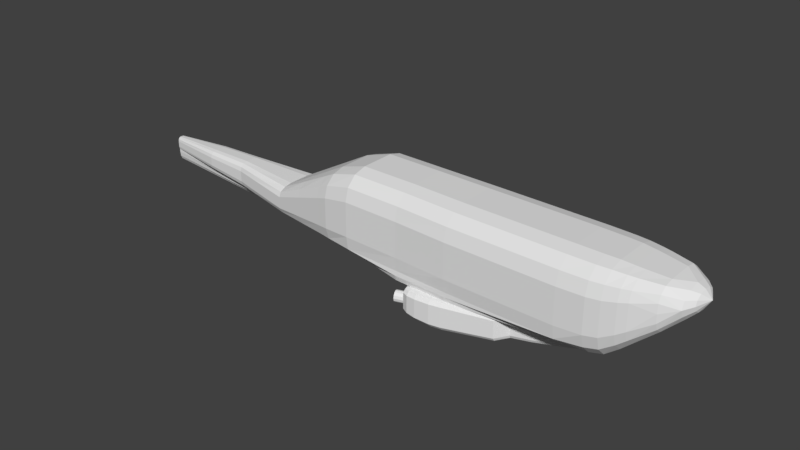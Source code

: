 # Source: aw101_001.blend  (saved by Blender 2.79.0; exported with 4.5.12 LTS)
import bpy
from mathutils import Matrix  # noqa: F401  (used for matrix-valued properties, if any)

bpy.ops.wm.read_factory_settings(use_empty=True)
scene = bpy.context.scene
scene.name = 'Scene'

# ---- collections
col_collection_1 = bpy.data.collections.new('Collection 1'); scene.collection.children.link(col_collection_1)

# ---- world
world_world = bpy.data.worlds.new('World'); scene.world = world_world
world_world.color = (0.05088, 0.05088, 0.05088)
world_world.use_sun_shadow = False
world_world.sun_shadow_jitter_overblur = 0.0
world_world.cycles.sampling_method = 'MANUAL'

# ---- meshes
me_cube_002 = bpy.data.meshes.new('Cube.002')
me_cube_002.from_pydata([(3.98, 0.35, 0.0), (3.98, 0.35, 0.205), (4.48, 0.261, 0.1), (3.98, 0.28, -0.205), (3.98, 0.3295, -0.193), (3.98, 0.35, -0.164), (3.31, 0.465, 0.385), (3.31, 0.465, 0.0), (3.31, 0.465, -0.308), (3.31, 0.4378, -0.3624), (3.31, 0.372, -0.385), (2.26, 0.52, -0.57), (2.26, 0.65, 0.57), (2.26, 0.65, 0.0), (2.26, 0.65, -0.456), (2.26, 0.6119, -0.5366), (1.7, 0.6, -0.63), (1.7, 0.75, 0.63), (1.7, 0.75, -0.504), (1.7, 0.7061, -0.5931), (0.0, 1.176, -0.755), (0.0, 1.47, -0.604), (0.0, 1.384, -0.7108), (-0.33, 1.232, -0.745), (-0.33, 1.54, 0.0), (-0.33, 1.54, -0.596), (-0.33, 1.45, -0.7014), (-0.77, 1.26, -0.7), (-0.77, 1.575, 0.0), (-0.77, 1.575, -0.56), (-0.77, 1.483, -0.659), (-1.04, 1.248, -0.65), (-1.04, 1.56, -0.52), (-1.04, 1.469, -0.6119), (-1.21, 1.192, -0.605), (-1.21, 1.49, 0.0), (-1.21, 1.49, -0.484), (-1.21, 1.403, -0.5696), (-1.32, 0.928, -0.57), (-1.32, 1.16, 0.0), (-1.32, 1.16, -0.456), (-1.32, 1.092, -0.5366), (1.44, 1.12, -0.524), (1.44, 1.054, -0.6166), (1.44, 0.896, -0.655), (1.7, 0.7061, 0.0891), (1.7, 0.75, 1.788e-07), (1.7, 0.6, 0.126), (0.0, 1.384, 0.1068), (0.0, 1.47, 2.98e-07), (0.0, 1.176, 0.151), (-0.33, 1.45, 0.1054), (-0.33, 1.232, 0.149), (-0.77, 1.483, 0.099), (-0.77, 1.26, 0.14), (-1.04, 1.469, 0.09192), (-1.04, 1.56, 1.192e-07), (-1.04, 1.248, 0.13), (-1.21, 1.403, 0.08556), (-1.21, 1.192, 0.121), (-1.32, 1.092, 0.08061), (-1.32, 0.928, 0.114), (1.44, 0.896, 0.131), (1.44, 1.054, 0.09263), (1.44, 1.12, -5.96e-08), (-1.21, 1.49, -0.242), (-1.217, 1.469, -0.1579), (-1.237, 1.41, -0.09625), (-1.263, 1.33, -0.0737), (-1.29, 1.251, -0.09625), (-1.309, 1.192, -0.1579), (-1.316, 1.171, -0.242), (-1.309, 1.192, -0.3261), (-1.29, 1.251, -0.3877), (-1.263, 1.33, -0.4103), (-1.237, 1.41, -0.3877), (-1.217, 1.469, -0.3261), (-1.481, 1.557, -0.1579), (-1.474, 1.578, -0.242), (-1.501, 1.498, -0.09625), (-1.528, 1.418, -0.0737), (-1.554, 1.339, -0.09625), (-1.574, 1.28, -0.1579), (-1.581, 1.259, -0.242), (-1.574, 1.28, -0.3261), (-1.554, 1.339, -0.3877), (-1.528, 1.418, -0.4103), (-1.501, 1.498, -0.3877), (-1.481, 1.557, -0.3261), (3.98, -0.35, 0.0), (3.98, -0.35, 0.205), (4.48, -0.261, 0.1), (4.48, 0.0, 0.1), (3.98, 0.0, 0.205), (3.98, 0.0, -0.205), (3.98, -0.28, -0.205), (3.98, -0.3295, -0.193), (3.98, -0.35, -0.164), (3.31, -0.465, 0.385), (3.31, -0.465, 0.0), (3.31, -0.465, -0.308), (3.31, -0.4378, -0.3624), (3.31, 0.0, 0.385), (3.31, 0.0, -0.385), (3.31, -0.372, -0.385), (2.26, 0.0, -0.57), (2.26, -0.52, -0.57), (2.26, -0.65, 0.57), (2.26, -0.65, 0.0), (2.26, -0.65, -0.456), (2.26, -0.6119, -0.5366), (2.26, 0.0, 0.57), (1.7, 0.0, -0.63), (1.7, -0.6, -0.63), (1.7, -0.75, 0.63), (1.7, -0.75, -0.504), (1.7, -0.7061, -0.5931), (1.7, 0.0, 0.63), (0.0, 0.0, -0.755), (0.0, -1.176, -0.755), (0.0, -1.47, -0.604), (0.0, -1.384, -0.7108), (-0.33, 0.0, -0.745), (-0.33, -1.232, -0.745), (-0.33, -1.54, 0.0), (-0.33, -1.54, -0.596), (-0.33, -1.45, -0.7014), (-0.77, 0.0, -0.7), (-0.77, -1.26, -0.7), (-0.77, -1.575, 0.0), (-0.77, -1.575, -0.56), (-0.77, -1.483, -0.659), (-1.04, 0.0, -0.65), (-1.04, -1.248, -0.65), (-1.04, -1.56, -0.52), (-1.04, -1.469, -0.6119), (-1.21, 0.0, -0.605), (-1.21, -1.192, -0.605), (-1.21, -1.49, 0.0), (-1.21, -1.49, -0.484), (-1.21, -1.403, -0.5696), (-1.32, 0.0, -0.57), (-1.32, -0.928, -0.57), (-1.32, -1.16, 0.0), (-1.32, -1.16, -0.456), (-1.32, -1.092, -0.5366), (1.44, -1.12, -0.524), (1.44, -1.054, -0.6166), (1.44, 0.0, -0.655), (1.44, -0.896, -0.655), (1.7, -0.7061, 0.0891), (1.7, -0.75, 1.788e-07), (1.7, -0.6, 0.126), (0.0, -1.384, 0.1068), (0.0, -1.47, 2.98e-07), (0.0, -1.176, 0.151), (-0.33, -1.45, 0.1054), (-0.33, -1.232, 0.149), (-0.77, -1.483, 0.099), (-0.77, -1.26, 0.14), (-1.04, -1.469, 0.09192), (-1.04, -1.56, 1.192e-07), (-1.04, -1.248, 0.13), (-1.21, -1.403, 0.08556), (-1.21, -1.192, 0.121), (-1.32, -1.092, 0.08061), (-1.32, -0.928, 0.114), (1.44, -0.896, 0.131), (1.44, -1.054, 0.09263), (1.44, -1.12, -5.96e-08), (-1.21, -1.49, -0.242), (-1.217, -1.469, -0.1579), (-1.237, -1.41, -0.09625), (-1.263, -1.33, -0.0737), (-1.29, -1.251, -0.09625), (-1.309, -1.192, -0.1579), (-1.316, -1.171, -0.242), (-1.309, -1.192, -0.3261), (-1.29, -1.251, -0.3877), (-1.263, -1.33, -0.4103), (-1.237, -1.41, -0.3877), (-1.217, -1.469, -0.3261), (-1.481, -1.557, -0.1579), (-1.474, -1.578, -0.242), (-1.501, -1.498, -0.09625), (-1.528, -1.418, -0.0737), (-1.554, -1.339, -0.09625), (-1.574, -1.28, -0.1579), (-1.581, -1.259, -0.242), (-1.574, -1.28, -0.3261), (-1.554, -1.339, -0.3877), (-1.528, -1.418, -0.4103), (-1.501, -1.498, -0.3877), (-1.481, -1.557, -0.3261), (1.7, 0.0, 0.126), (0.0, 0.0, 0.151), (-0.33, 0.0, 0.149), (-0.77, 0.0, 0.14), (-1.04, 0.0, 0.13), (-1.21, 0.0, 0.121), (-1.32, 0.0, 0.114), (1.44, 0.0, 0.131)], [], [(0, 1, 2), (2, 3, 4), (3, 92, 94), (5, 0, 2), (2, 4, 5), (92, 3, 2), (2, 1, 93, 92), (8, 7, 0, 5), (10, 3, 94, 103), (7, 6, 1, 0), (13, 12, 6, 7), (11, 10, 103, 105), (14, 13, 7, 8), (4, 9, 8, 5), (3, 10, 9, 4), (1, 6, 102, 93), (18, 46, 13, 14), (16, 11, 105, 112), (46, 17, 12, 13), (9, 15, 14, 8), (10, 11, 15, 9), (6, 12, 111, 102), (44, 16, 112, 148), (42, 64, 46, 18), (15, 19, 18, 14), (11, 16, 19, 15), (12, 17, 117, 111), (25, 24, 49, 21), (23, 20, 118, 122), (43, 22, 21, 42), (44, 20, 22, 43), (27, 23, 122, 127), (29, 28, 24, 25), (22, 26, 25, 21), (20, 23, 26, 22), (32, 56, 28, 29), (31, 27, 127, 132), (26, 30, 29, 25), (23, 27, 30, 26), (34, 31, 132, 136), (36, 65, 32), (30, 33, 32, 29), (27, 31, 33, 30), (74, 36, 40), (38, 34, 136, 141), (33, 37, 36, 32), (31, 34, 37, 33), (37, 41, 40, 36), (34, 38, 41, 37), (16, 44, 43, 19), (19, 43, 42, 18), (21, 49, 64, 42), (20, 44, 148, 118), (62, 47, 45, 63), (63, 45, 46, 64), (51, 48, 49, 24), (52, 50, 48, 51), (54, 52, 51, 53), (53, 51, 24, 28), (55, 53, 28, 56), (57, 54, 53, 55), (59, 57, 55, 58), (58, 55, 56, 35), (60, 58, 35, 39), (61, 59, 58, 60), (48, 63, 64, 49), (50, 62, 63, 48), (36, 76, 65), (77, 78, 88, 87, 86, 85, 84, 83, 82, 81, 80, 79), (75, 87, 88, 76), (65, 78, 77, 66), (72, 84, 85, 73), (69, 81, 82, 70), (76, 88, 78, 65), (66, 77, 79, 67), (73, 85, 86, 74), (70, 82, 83, 71), (67, 79, 80, 68), (74, 86, 87, 75), (71, 83, 84, 72), (68, 80, 81, 69), (68, 39, 35), (75, 76, 36), (32, 65, 56), (56, 65, 35), (74, 75, 36), (66, 35, 65), (66, 67, 35), (68, 35, 67), (68, 69, 39), (69, 70, 39), (74, 40, 73), (72, 73, 40), (71, 72, 40), (70, 71, 39), (40, 39, 71), (89, 91, 90), (91, 96, 95), (95, 94, 92), (97, 91, 89), (91, 97, 96), (92, 91, 95), (91, 92, 93, 90), (100, 97, 89, 99), (104, 103, 94, 95), (99, 89, 90, 98), (108, 99, 98, 107), (106, 105, 103, 104), (109, 100, 99, 108), (96, 97, 100, 101), (95, 96, 101, 104), (90, 93, 102, 98), (115, 109, 108, 151), (113, 112, 105, 106), (151, 108, 107, 114), (101, 100, 109, 110), (104, 101, 110, 106), (98, 102, 111, 107), (149, 148, 112, 113), (146, 115, 151, 169), (110, 109, 115, 116), (106, 110, 116, 113), (107, 111, 117, 114), (125, 120, 154, 124), (123, 122, 118, 119), (147, 146, 120, 121), (149, 147, 121, 119), (128, 127, 122, 123), (130, 125, 124, 129), (121, 120, 125, 126), (119, 121, 126, 123), (134, 130, 129, 161), (133, 132, 127, 128), (126, 125, 130, 131), (123, 126, 131, 128), (137, 136, 132, 133), (139, 134, 170), (131, 130, 134, 135), (128, 131, 135, 133), (179, 144, 139), (142, 141, 136, 137), (135, 134, 139, 140), (133, 135, 140, 137), (140, 139, 144, 145), (137, 140, 145, 142), (113, 116, 147, 149), (116, 115, 146, 147), (120, 146, 169, 154), (119, 118, 148, 149), (167, 168, 150, 152), (168, 169, 151, 150), (156, 124, 154, 153), (157, 156, 153, 155), (159, 158, 156, 157), (158, 129, 124, 156), (160, 161, 129, 158), (162, 160, 158, 159), (164, 163, 160, 162), (163, 138, 161, 160), (165, 143, 138, 163), (166, 165, 163, 164), (153, 154, 169, 168), (155, 153, 168, 167), (139, 170, 181), (182, 184, 185, 186, 187, 188, 189, 190, 191, 192, 193, 183), (180, 181, 193, 192), (170, 171, 182, 183), (177, 178, 190, 189), (174, 175, 187, 186), (181, 170, 183, 193), (171, 172, 184, 182), (178, 179, 191, 190), (175, 176, 188, 187), (172, 173, 185, 184), (179, 180, 192, 191), (176, 177, 189, 188), (173, 174, 186, 185), (173, 138, 143), (180, 139, 181), (134, 161, 170), (161, 138, 170), (179, 139, 180), (171, 170, 138), (171, 138, 172), (173, 172, 138), (173, 143, 174), (174, 143, 175), (179, 178, 144), (177, 144, 178), (176, 144, 177), (175, 143, 176), (144, 176, 143), (46, 45, 17), (45, 47, 17), (151, 114, 150), (150, 114, 152), (194, 152, 114, 117), (117, 17, 47, 194), (47, 62, 201, 194), (152, 194, 201, 167), (167, 201, 195, 155), (62, 50, 195, 201), (50, 52, 196, 195), (52, 54, 197, 196), (54, 57, 198, 197), (57, 59, 199, 198), (199, 59, 61, 200), (164, 199, 200, 166), (162, 198, 199, 164), (159, 197, 198, 162), (157, 196, 197, 159), (155, 195, 196, 157), (40, 41, 60, 39), (41, 38, 61, 60), (141, 200, 61, 38), (141, 142, 166, 200), (145, 165, 166, 142), (144, 143, 165, 145)])
me_cube_002.use_remesh_preserve_volume = False
me_cube_002.use_remesh_preserve_attributes = False
me_cube_002.use_mirror_vertex_groups = False
me_cube_002.update()
me_cylinder_002 = bpy.data.meshes.new('Cylinder.002')
me_cylinder_002.from_pydata([(9.537e-07, 0.21, -8.742e-09), (9.537e-07, 0.1819, -0.14), (9.537e-07, 0.105, -0.2425), (9.537e-07, -4.951e-08, -0.28), (9.537e-07, -0.105, -0.2425), (9.537e-07, -0.1819, -0.14), (-5.11, -0.21, 0.37), (9.537e-07, -0.21, -7.55e-08), (9.537e-07, -0.21, 0.14), (-5.11, -0.105, 0.6125), (9.537e-07, -0.105, 0.2425), (-5.11, -1.423e-07, 0.65), (9.537e-07, -1.38e-07, 0.28), (-5.11, 0.105, 0.6125), (9.537e-07, 0.105, 0.2425), (8.941e-07, 0.21, 0.14), (-5.11, 0.21, 0.37), (-5.11, 0.1819, 0.23), (-5.11, 0.105, 0.1275), (-5.11, -5.383e-08, 0.09), (-5.11, -0.105, 0.1275), (-5.11, -0.1819, 0.23), (-5.11, -0.21, 0.51), (-5.11, 0.21, 0.51), (-8.34, -0.0588, 0.8499), (-8.34, -1.128e-07, 0.8874), (-8.34, 0.0588, 0.8499), (-8.34, 0.1176, 0.7474), (-8.34, 0.1176, 0.6074), (-8.34, -0.0588, 0.3649), (-8.34, -0.1018, 0.4674), (-8.34, -6.33e-08, 0.3274), (-8.34, 0.0588, 0.3649), (-8.34, 0.1018, 0.4674), (-8.34, -0.1176, 0.6074), (-8.34, -0.1176, 0.7474)], [], [(16, 0, 1, 17), (17, 1, 2, 18), (18, 2, 3, 19), (19, 3, 4, 20), (20, 4, 5, 21), (21, 5, 7, 6), (6, 7, 8, 22), (22, 8, 10, 9), (9, 10, 12, 11), (11, 12, 14, 13), (1, 0, 15, 14, 12, 10, 8, 7, 5, 4, 3, 2), (13, 14, 15, 23), (23, 15, 0, 16), (18, 19, 31, 32), (28, 33, 32, 31, 29, 30, 34, 35, 24, 25, 26, 27), (23, 16, 28, 27), (6, 22, 35, 34), (9, 11, 25, 24), (17, 18, 32, 33), (20, 21, 30, 29), (22, 9, 24, 35), (16, 17, 33, 28), (19, 20, 29, 31), (13, 23, 27, 26), (11, 13, 26, 25), (21, 6, 34, 30)])
me_cylinder_002.use_remesh_preserve_volume = False
me_cylinder_002.use_remesh_preserve_attributes = False
me_cylinder_002.use_mirror_vertex_groups = False
me_cylinder_002.update()
me_cube = bpy.data.meshes.new('Cube')
me_cube.from_pydata([(-11.69, -0.056, -1.32), (-11.69, -0.14, -1.188), (-11.69, -0.098, -1.302), (-11.69, -0.1287, -1.254), (-11.69, -0.14, -1.012), (-11.69, -0.056, -0.88), (-11.69, -0.1287, -0.946), (-11.69, -0.098, -0.8977), (6.17, -0.3475, -0.4824), (6.17, -0.6019, -0.325), (6.17, -0.695, -0.11), (6.17, -0.3475, 0.2624), (6.17, -0.6019, 0.105), (5.72, -0.6755, -0.8569), (5.72, -0.871, -0.712), (5.72, -0.9471, -0.514), (5.72, -0.386, 0.41), (5.72, -0.386, -0.91), (5.72, -0.6755, 0.3569), (5.72, -0.871, 0.212), (5.72, -0.9471, 0.014), (5.11, -0.819, -1.373), (5.11, -1.076, -1.162), (5.11, -1.17, -0.874), (5.11, -0.468, 0.47), (5.11, -0.468, -1.45), (5.11, -0.819, 0.3928), (5.11, -1.076, 0.182), (5.11, -1.17, -0.106), (4.86, -0.8645, -1.588), (4.86, -1.136, -1.35), (4.86, -1.235, -1.024), (4.86, -0.494, 0.495), (4.86, -0.494, -1.675), (4.86, -0.8645, 0.4078), (4.86, -1.136, 0.1695), (4.86, -1.235, -0.156), (4.48, -0.9135, -1.87), (4.48, -1.2, -1.595), (4.48, -1.305, -1.22), (4.48, -0.522, 0.53), (4.48, -0.522, -1.97), (4.48, -0.9135, 0.4295), (4.48, -1.2, 0.155), (4.48, -1.305, -0.22), (4.09, -0.9485, -1.955), (4.09, -1.246, -1.67), (4.09, -1.355, -1.28), (4.09, -0.542, 0.54), (4.09, -0.542, -2.06), (4.09, -0.9485, 0.4355), (4.09, -1.246, 0.15), (4.09, -1.355, -0.24), (3.31, -0.966, -2.008), (3.31, -1.33, -1.715), (3.31, -1.38, -1.314), (3.31, -0.552, 0.555), (3.31, -0.552, -2.115), (3.31, -0.966, 0.4477), (3.31, -1.269, 0.1545), (3.31, -1.38, -0.246), (0.0, -1.317, -1.963), (0.0, -1.33, -1.671), (0.0, -1.38, -1.272), (0.0, -0.552, 0.59), (0.0, -0.552, -2.07), (0.0, -0.966, 0.4831), (0.0, -1.269, 0.191), (0.0, -1.38, -0.208), (-1.63, -1.282, -1.933), (-1.63, -1.3, -1.641), (-1.63, -1.33, -1.242), (-1.63, -0.532, 0.62), (-1.63, -0.532, -2.04), (-1.63, -0.931, 0.5131), (-1.63, -1.223, 0.221), (-1.63, -1.33, -0.178), (-3.35, -0.931, -1.885), (-3.35, -1.28, -1.597), (-3.35, -1.33, -1.204), (-3.35, -0.532, 0.63), (-3.35, -0.532, -1.99), (-3.35, -0.931, 0.5247), (-3.35, -1.223, 0.237), (-3.35, -1.33, -0.156), (-4.18, -0.882, -1.842), (-4.18, -1.159, -1.589), (-4.18, -1.26, -1.242), (-4.18, -0.504, 0.375), (-4.18, -0.504, -1.935), (-4.18, -0.882, 0.2822), (-4.18, -1.159, 0.0285), (-4.18, -1.26, -0.318), (-4.54, -0.833, -1.816), (-4.54, -1.094, -1.588), (-4.54, -1.19, -1.276), (-4.54, -0.476, 0.18), (-4.54, -0.476, -1.9), (-4.54, -0.833, 0.0964), (-4.54, -1.094, -0.132), (-4.54, -1.19, -0.444), (-5.46, -0.7105, -1.774), (-5.46, -0.9334, -1.609), (-5.46, -1.015, -1.382), (-5.46, -0.406, -0.325), (-5.46, -0.406, -1.835), (-5.46, -0.7105, -0.3857), (-5.46, -0.9334, -0.5515), (-5.46, -1.015, -0.778), (-6.43, -0.581, -1.728), (-6.43, -0.7633, -1.628), (-6.43, -0.83, -1.492), (-6.43, -0.332, -0.855), (-6.43, -0.332, -1.765), (-6.43, -0.581, -0.8916), (-6.43, -0.7633, -0.9915), (-6.43, -0.83, -1.128), (-7.77, -0.4025, -1.64), (-7.77, -0.5288, -1.544), (-7.77, -0.575, -1.414), (-7.77, -0.23, -0.805), (-7.77, -0.23, -1.675), (-7.77, -0.4025, -0.84), (-7.77, -0.5288, -0.9355), (-7.77, -0.575, -1.066), (-8.46, -0.3115, -1.586), (-8.46, -0.4092, -1.494), (-8.46, -0.445, -1.368), (-8.46, -0.178, -0.78), (-8.46, -0.178, -1.62), (-8.46, -0.3115, -0.8138), (-8.46, -0.4092, -0.906), (-8.46, -0.445, -1.032), (-9.87, -0.2625, -1.429), (-9.87, -0.3449, -1.357), (-9.87, -0.375, -1.26), (-9.87, -0.15, -0.805), (-9.87, -0.15, -1.455), (-9.87, -0.2625, -0.8311), (-9.87, -0.3449, -0.9025), (-9.87, -0.375, -1.0), (6.37, -0.2171, 0.1882), (6.37, -0.3761, 0.08543), (6.37, -0.4343, -0.055), (6.37, -0.3761, -0.1954), (6.37, -0.2171, -0.2982), (-1.63, -1.321, -1.787), (0.0, -1.339, -1.817), (5.72, -0.965, -0.25), (4.48, -0.261, -1.97), (-11.69, 0.056, -1.32), (-11.69, 0.14, -1.188), (-11.69, 0.098, -1.302), (-11.69, 0.1287, -1.254), (-11.69, 0.14, -1.012), (-11.69, 0.056, -0.88), (-11.69, 0.1287, -0.946), (-11.69, 0.098, -0.8977), (6.17, 0.0, -0.54), (6.17, 0.0, 0.32), (6.17, 0.3475, -0.4824), (6.17, 0.6019, -0.325), (6.17, 0.695, -0.11), (6.17, 0.3475, 0.2624), (6.17, 0.6019, 0.105), (5.72, 0.6755, -0.8569), (5.72, 0.871, -0.712), (5.72, 0.9471, -0.514), (5.72, 0.386, 0.41), (5.72, 0.386, -0.91), (5.72, 0.6755, 0.3569), (5.72, 0.871, 0.212), (5.72, 0.9471, 0.014), (5.11, 0.819, -1.373), (5.11, 1.076, -1.162), (5.11, 1.17, -0.874), (5.11, 0.468, 0.47), (5.11, 0.468, -1.45), (5.11, 0.819, 0.3928), (5.11, 1.076, 0.182), (5.11, 1.17, -0.106), (4.86, 0.8645, -1.588), (4.86, 1.136, -1.35), (4.86, 1.235, -1.024), (4.86, 0.494, 0.495), (4.86, 0.494, -1.675), (4.86, 0.8645, 0.4078), (4.86, 1.136, 0.1695), (4.86, 1.235, -0.156), (4.48, 0.9135, -1.87), (4.48, 1.2, -1.595), (4.48, 1.305, -1.22), (4.48, 0.522, 0.53), (4.48, 0.522, -1.97), (4.48, 0.9135, 0.4295), (4.48, 1.2, 0.155), (4.48, 1.305, -0.22), (4.09, 0.9485, -1.955), (4.09, 1.246, -1.67), (4.09, 1.355, -1.28), (4.09, 0.542, 0.54), (4.09, 0.542, -2.06), (4.09, 0.9485, 0.4355), (4.09, 1.246, 0.15), (4.09, 1.355, -0.24), (3.31, 0.966, -2.008), (3.31, 1.33, -1.715), (3.31, 1.38, -1.314), (3.31, 0.552, 0.555), (3.31, 0.552, -2.115), (3.31, 0.966, 0.4477), (3.31, 1.269, 0.1545), (3.31, 1.38, -0.246), (0.0, 1.317, -1.963), (0.0, 1.33, -1.671), (0.0, 1.38, -1.272), (0.0, 0.552, 0.59), (0.0, 0.552, -2.07), (0.0, 0.966, 0.4831), (0.0, 1.269, 0.191), (0.0, 1.38, -0.208), (-1.63, 1.282, -1.933), (-1.63, 1.3, -1.641), (-1.63, 1.33, -1.242), (-1.63, 0.532, 0.62), (-1.63, 0.532, -2.04), (-1.63, 0.931, 0.5131), (-1.63, 1.223, 0.221), (-1.63, 1.33, -0.178), (-3.35, 0.931, -1.885), (-3.35, 1.28, -1.597), (-3.35, 1.33, -1.204), (-3.35, 0.532, 0.63), (-3.35, 0.532, -1.99), (-3.35, 0.931, 0.5247), (-3.35, 1.223, 0.237), (-3.35, 1.33, -0.156), (-4.18, 0.882, -1.842), (-4.18, 1.159, -1.589), (-4.18, 1.26, -1.242), (-4.18, 0.504, 0.375), (-4.18, 0.504, -1.935), (-4.18, 0.882, 0.2822), (-4.18, 1.159, 0.0285), (-4.18, 1.26, -0.318), (-4.54, 0.833, -1.816), (-4.54, 1.094, -1.588), (-4.54, 1.19, -1.276), (-4.54, 0.476, 0.18), (-4.54, 0.476, -1.9), (-4.54, 0.833, 0.0964), (-4.54, 1.094, -0.132), (-4.54, 1.19, -0.444), (-5.46, 0.7105, -1.774), (-5.46, 0.9334, -1.609), (-5.46, 1.015, -1.382), (-5.46, 0.406, -0.325), (-5.46, 0.406, -1.835), (-5.46, 0.7105, -0.3857), (-5.46, 0.9334, -0.5515), (-5.46, 1.015, -0.778), (-6.43, 0.581, -1.728), (-6.43, 0.7633, -1.628), (-6.43, 0.83, -1.492), (-6.43, 0.332, -0.855), (-6.43, 0.332, -1.765), (-6.43, 0.581, -0.8916), (-6.43, 0.7633, -0.9915), (-6.43, 0.83, -1.128), (-7.77, 0.4025, -1.64), (-7.77, 0.5288, -1.544), (-7.77, 0.575, -1.414), (-7.77, 0.23, -0.805), (-7.77, 0.23, -1.675), (-7.77, 0.4025, -0.84), (-7.77, 0.5288, -0.9355), (-7.77, 0.575, -1.066), (-8.46, 0.3115, -1.586), (-8.46, 0.4092, -1.494), (-8.46, 0.445, -1.368), (-8.46, 0.178, -0.78), (-8.46, 0.178, -1.62), (-8.46, 0.3115, -0.8138), (-8.46, 0.4092, -0.906), (-8.46, 0.445, -1.032), (-9.87, 0.2625, -1.429), (-9.87, 0.3449, -1.357), (-9.87, 0.375, -1.26), (-9.87, 0.15, -0.805), (-9.87, 0.15, -1.455), (-9.87, 0.2625, -0.8311), (-9.87, 0.3449, -0.9025), (-9.87, 0.375, -1.0), (6.57, 0.0, -1.055e-08), (6.37, 0.0, 0.2259), (6.37, 0.2171, 0.1882), (6.37, 0.3761, 0.08543), (6.37, 0.4343, -0.055), (6.37, 0.3761, -0.1954), (6.37, 0.2171, -0.2982), (6.37, 0.0, -0.3359), (-1.63, 1.321, -1.787), (0.0, 1.339, -1.817), (5.72, 0.965, -0.25), (-11.69, 0.0, -1.32), (-11.69, 0.0, -0.88), (5.72, 0.0, -0.91), (5.72, 0.0, 0.41), (5.11, 0.0, -1.45), (5.11, 0.0, 0.47), (4.86, 0.0, -1.675), (4.86, 0.0, 0.495), (4.48, 0.0, -1.97), (4.48, 0.0, 0.53), (4.09, 0.0, -2.06), (4.09, 0.0, 0.54), (3.31, 0.0, -2.115), (3.31, 0.0, 0.555), (0.0, 0.0, -2.07), (0.0, 0.0, 0.59), (-1.63, 0.0, -2.04), (-1.63, 0.0, 0.62), (-3.35, 0.0, -1.99), (-3.35, 0.0, 0.63), (-4.18, 0.0, -1.935), (-4.18, 0.0, 0.375), (-4.54, 0.0, -1.9), (-4.54, 0.0, 0.18), (-5.46, 0.0, -1.835), (-5.46, 0.0, -0.325), (-6.43, 0.0, -1.765), (-6.43, 0.0, -0.855), (-7.77, 0.0, -1.675), (-7.77, 0.0, -0.805), (-8.46, 0.0, -1.62), (-8.46, 0.0, -0.78), (-9.87, 0.0, -1.455), (-9.87, 0.0, -0.805), (4.48, 0.261, -1.97)], [], [(135, 140, 4, 1), (337, 305, 5, 136), (136, 5, 7, 138), (138, 7, 6, 139), (139, 6, 4, 140), (14, 10, 15), (13, 9, 14), (17, 158, 8), (25, 17, 13, 21), (21, 13, 14, 22), (22, 14, 15, 23), (308, 306, 17, 25), (12, 19, 10), (11, 18, 12), (159, 16, 11), (159, 307, 16), (10, 20, 148), (310, 308, 25, 33), (30, 22, 23, 31), (29, 21, 22, 30), (33, 25, 21, 29), (19, 27, 20), (18, 26, 19), (16, 24, 26, 18), (307, 309, 24, 16), (15, 148, 23), (41, 33, 29, 37), (37, 29, 30, 38), (38, 30, 31, 39), (312, 310, 33, 41, 149), (27, 35, 36, 28), (26, 34, 35, 27), (24, 32, 34, 26), (309, 311, 32, 24), (23, 28, 36, 31), (314, 312, 149, 41, 49), (46, 38, 39, 47), (45, 37, 38, 46), (49, 41, 37, 45), (35, 43, 44, 36), (34, 42, 43, 35), (32, 40, 42, 34), (311, 313, 40, 32), (31, 36, 44, 39), (57, 49, 45, 53), (54, 62, 147), (54, 46, 47, 55), (316, 314, 49, 57), (43, 51, 52, 44), (42, 50, 51, 43), (40, 48, 50, 42), (313, 315, 48, 40), (39, 44, 52, 47), (318, 316, 57, 65), (62, 54, 55, 63), (147, 53, 54), (65, 57, 53, 61), (51, 59, 60, 52), (50, 58, 59, 51), (48, 56, 58, 50), (315, 317, 56, 48), (47, 52, 60, 55), (73, 65, 61, 69), (146, 147, 62, 70), (70, 62, 63, 71), (320, 318, 65, 73), (59, 67, 68, 60), (58, 66, 67, 59), (56, 64, 66, 58), (317, 319, 64, 56), (55, 60, 68, 63), (322, 320, 73, 81), (78, 70, 71, 79), (77, 146, 78), (81, 73, 69, 77), (67, 75, 76, 68), (66, 74, 75, 67), (64, 72, 74, 66), (319, 321, 72, 64), (63, 68, 76, 71), (89, 81, 77, 85), (85, 77, 78, 86), (86, 78, 79, 87), (324, 322, 81, 89), (75, 83, 84, 76), (74, 82, 83, 75), (72, 80, 82, 74), (321, 323, 80, 72), (71, 76, 84, 79), (326, 324, 89, 97), (94, 86, 87, 95), (93, 85, 86, 94), (97, 89, 85, 93), (83, 91, 92, 84), (82, 90, 91, 83), (80, 88, 90, 82), (323, 325, 88, 80), (79, 84, 92, 87), (105, 97, 93, 101), (101, 93, 94, 102), (102, 94, 95, 103), (328, 326, 97, 105), (91, 99, 100, 92), (90, 98, 99, 91), (88, 96, 98, 90), (325, 327, 96, 88), (87, 92, 100, 95), (330, 328, 105, 113), (110, 102, 103, 111), (109, 101, 102, 110), (113, 105, 101, 109), (99, 107, 108, 100), (98, 106, 107, 99), (96, 104, 106, 98), (327, 329, 104, 96), (95, 100, 108, 103), (121, 113, 109, 117), (117, 109, 110, 118), (118, 110, 111, 119), (332, 330, 113, 121), (107, 115, 116, 108), (106, 114, 115, 107), (104, 112, 114, 106), (329, 331, 112, 104), (103, 108, 116, 111), (334, 332, 121, 129), (126, 118, 119, 127), (125, 117, 118, 126), (129, 121, 117, 125), (115, 123, 124, 116), (114, 122, 123, 115), (112, 120, 122, 114), (331, 333, 120, 112), (111, 116, 124, 119), (137, 129, 125, 133), (133, 125, 126, 134), (134, 126, 127, 135), (336, 334, 129, 137), (123, 131, 132, 124), (122, 130, 131, 123), (120, 128, 130, 122), (333, 335, 128, 120), (119, 124, 132, 127), (304, 336, 137, 0), (3, 134, 135, 1), (2, 133, 134, 3), (0, 137, 133, 2), (131, 139, 140, 132), (130, 138, 139, 131), (128, 136, 138, 130), (335, 337, 136, 128), (127, 132, 140, 135), (69, 61, 147, 146), (61, 53, 147), (300, 293, 145), (145, 293, 144), (144, 293, 143), (143, 293, 142), (142, 293, 141), (141, 293, 294), (54, 45, 46), (158, 300, 145, 8), (8, 145, 144, 9), (9, 144, 143, 10), (10, 143, 142, 12), (12, 142, 141, 11), (11, 141, 294, 159), (11, 16, 18), (8, 13, 17), (12, 18, 19), (9, 13, 8), (10, 19, 20), (10, 14, 9), (23, 148, 28), (28, 148, 20), (148, 15, 10), (20, 27, 28), (19, 26, 27), (0, 2, 3, 1, 4, 6, 7, 5, 305, 304), (306, 158, 17), (78, 146, 70), (53, 45, 54), (77, 69, 146), (287, 151, 154, 292), (337, 288, 155, 305), (288, 290, 157, 155), (290, 291, 156, 157), (291, 292, 154, 156), (166, 167, 162), (165, 166, 161), (169, 160, 158), (177, 173, 165, 169), (173, 174, 166, 165), (174, 175, 167, 166), (308, 177, 169, 306), (164, 162, 171), (163, 164, 170), (159, 163, 168), (159, 168, 307), (162, 303, 172), (310, 185, 177, 308), (182, 183, 175, 174), (181, 182, 174, 173), (185, 181, 173, 177), (171, 172, 179), (170, 171, 178), (168, 170, 178, 176), (307, 168, 176, 309), (167, 175, 303), (193, 189, 181, 185), (189, 190, 182, 181), (190, 191, 183, 182), (312, 338, 193, 185, 310), (179, 180, 188, 187), (178, 179, 187, 186), (176, 178, 186, 184), (309, 176, 184, 311), (175, 183, 188, 180), (314, 201, 193, 338, 312), (198, 199, 191, 190), (197, 198, 190, 189), (201, 197, 189, 193), (187, 188, 196, 195), (186, 187, 195, 194), (184, 186, 194, 192), (311, 184, 192, 313), (183, 191, 196, 188), (209, 205, 197, 201), (206, 302, 214), (206, 207, 199, 198), (316, 209, 201, 314), (195, 196, 204, 203), (194, 195, 203, 202), (192, 194, 202, 200), (313, 192, 200, 315), (191, 199, 204, 196), (318, 217, 209, 316), (214, 215, 207, 206), (302, 206, 205), (217, 213, 205, 209), (203, 204, 212, 211), (202, 203, 211, 210), (200, 202, 210, 208), (315, 200, 208, 317), (199, 207, 212, 204), (225, 221, 213, 217), (301, 222, 214, 302), (222, 223, 215, 214), (320, 225, 217, 318), (211, 212, 220, 219), (210, 211, 219, 218), (208, 210, 218, 216), (317, 208, 216, 319), (207, 215, 220, 212), (322, 233, 225, 320), (230, 231, 223, 222), (229, 230, 301), (233, 229, 221, 225), (219, 220, 228, 227), (218, 219, 227, 226), (216, 218, 226, 224), (319, 216, 224, 321), (215, 223, 228, 220), (241, 237, 229, 233), (237, 238, 230, 229), (238, 239, 231, 230), (324, 241, 233, 322), (227, 228, 236, 235), (226, 227, 235, 234), (224, 226, 234, 232), (321, 224, 232, 323), (223, 231, 236, 228), (326, 249, 241, 324), (246, 247, 239, 238), (245, 246, 238, 237), (249, 245, 237, 241), (235, 236, 244, 243), (234, 235, 243, 242), (232, 234, 242, 240), (323, 232, 240, 325), (231, 239, 244, 236), (257, 253, 245, 249), (253, 254, 246, 245), (254, 255, 247, 246), (328, 257, 249, 326), (243, 244, 252, 251), (242, 243, 251, 250), (240, 242, 250, 248), (325, 240, 248, 327), (239, 247, 252, 244), (330, 265, 257, 328), (262, 263, 255, 254), (261, 262, 254, 253), (265, 261, 253, 257), (251, 252, 260, 259), (250, 251, 259, 258), (248, 250, 258, 256), (327, 248, 256, 329), (247, 255, 260, 252), (273, 269, 261, 265), (269, 270, 262, 261), (270, 271, 263, 262), (332, 273, 265, 330), (259, 260, 268, 267), (258, 259, 267, 266), (256, 258, 266, 264), (329, 256, 264, 331), (255, 263, 268, 260), (334, 281, 273, 332), (278, 279, 271, 270), (277, 278, 270, 269), (281, 277, 269, 273), (267, 268, 276, 275), (266, 267, 275, 274), (264, 266, 274, 272), (331, 264, 272, 333), (263, 271, 276, 268), (289, 285, 277, 281), (285, 286, 278, 277), (286, 287, 279, 278), (336, 289, 281, 334), (275, 276, 284, 283), (274, 275, 283, 282), (272, 274, 282, 280), (333, 272, 280, 335), (271, 279, 284, 276), (304, 150, 289, 336), (153, 151, 287, 286), (152, 153, 286, 285), (150, 152, 285, 289), (283, 284, 292, 291), (282, 283, 291, 290), (280, 282, 290, 288), (335, 280, 288, 337), (279, 287, 292, 284), (221, 301, 302, 213), (213, 302, 205), (300, 299, 293), (299, 298, 293), (298, 297, 293), (297, 296, 293), (296, 295, 293), (295, 294, 293), (206, 198, 197), (158, 160, 299, 300), (160, 161, 298, 299), (161, 162, 297, 298), (162, 164, 296, 297), (164, 163, 295, 296), (163, 159, 294, 295), (163, 170, 168), (160, 169, 165), (164, 171, 170), (161, 160, 165), (162, 172, 171), (162, 161, 166), (175, 180, 303), (180, 172, 303), (303, 162, 167), (172, 180, 179), (171, 179, 178), (150, 304, 305, 155, 157, 156, 154, 151, 153, 152), (306, 169, 158), (230, 222, 301), (205, 206, 197), (229, 301, 221)])
me_cube.use_remesh_preserve_volume = False
me_cube.use_remesh_preserve_attributes = False
me_cube.use_mirror_vertex_groups = False
me_cube.update()

# ---- objects
ob_cube = bpy.data.objects.new('Cube', me_cube_002)
ob_tailrotorshaft = bpy.data.objects.new('TailRotorShaft', me_cylinder_002)
ob_fuselage = bpy.data.objects.new('Fuselage', me_cube)

# ---- transforms, parenting, visibility, modifiers, constraints
ob_cube.location = (0.0, 0.0, -2.07)
ob_cube.lineart.crease_threshold = 0.0
ob_tailrotorshaft.location = (-3.35, 2.98e-08, -1.99)
ob_tailrotorshaft.lineart.crease_threshold = 0.0
ob_fuselage.location = (0.0, 0.0, 0.0)
ob_fuselage.lineart.crease_threshold = 0.0

# ---- collection membership
col_collection_1.objects.link(ob_cube)
col_collection_1.objects.link(ob_tailrotorshaft)
col_collection_1.objects.link(ob_fuselage)

# ---- scene / render settings (as saved in the file)
scene.frame_start = 1; scene.frame_end = 250; scene.frame_set(1)
scene.render.engine = 'BLENDER_EEVEE_NEXT'
scene.render.resolution_percentage = 50
scene.render.dither_intensity = 0.0
scene.cycles.use_denoising = False
scene.cycles.samples = 128
scene.cycles.sampling_pattern = 'TABULATED_SOBOL'
scene.cycles.use_adaptive_sampling = False
scene.cycles.use_light_tree = False
scene.cycles.blur_glossy = 0.0
scene.cycles.sample_clamp_indirect = 0.0
scene.view_settings.view_transform = 'Standard'
bpy.context.view_layer.update()

# ---- added for rendering (the .blend has no active camera and no usable light): camera, sun
cam_auto = bpy.data.cameras.new('AutoCamera')
cam_auto.lens = 50.0
cam_auto.sensor_width = 36.0
cam_auto.clip_end = 1000.0
ob_auto_camera = bpy.data.objects.new('AutoCamera', cam_auto)
scene.collection.objects.link(ob_auto_camera)
ob_auto_camera.location = (14.8806, -20.9287, 12.855)
ob_auto_camera.rotation_euler = (1.09748, -7.21219e-08, 0.694738)
scene.camera = ob_auto_camera
light_auto_sun = bpy.data.lights.new('AutoSun', 'SUN')
light_auto_sun.energy = 3.0
light_auto_sun.angle = 0.0523599
ob_auto_sun = bpy.data.objects.new('AutoSun', light_auto_sun)
scene.collection.objects.link(ob_auto_sun)
ob_auto_sun.rotation_euler = (0.872665, 0.174533, 0.523599)
bpy.context.view_layer.update()
